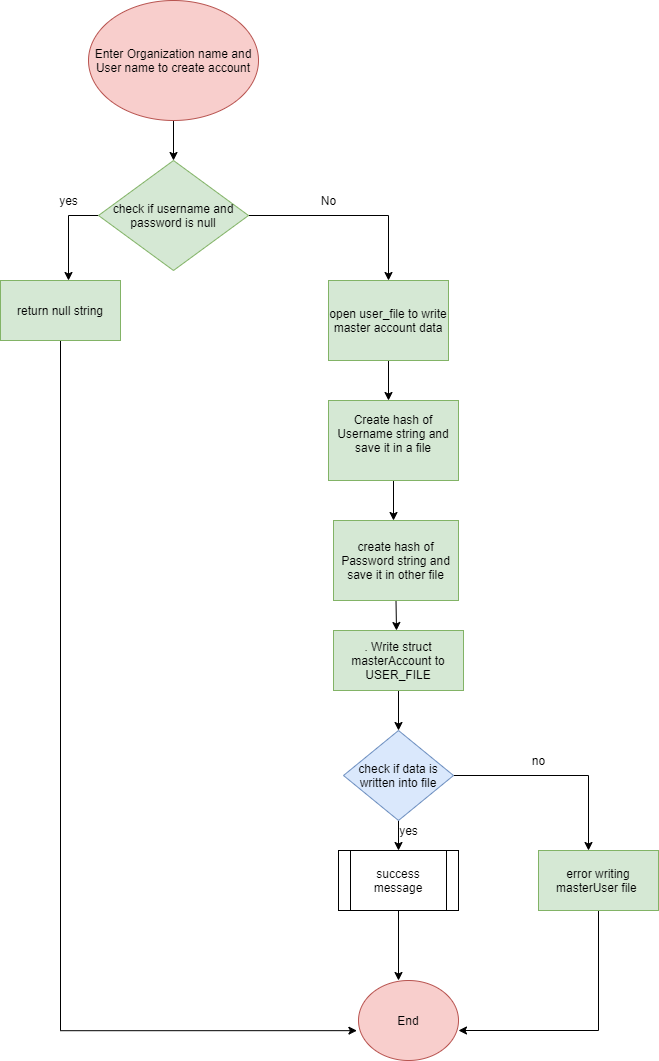

The diagram above was exported from draw.io. Its source (the exported page's mxGraphModel, read from the mxfile embedded in the PNG):
<mxGraphModel dx="1038" dy="579" grid="1" gridSize="10" guides="1" tooltips="1" connect="1" arrows="1" fold="1" page="1" pageScale="1" pageWidth="850" pageHeight="1100" math="0" shadow="0">
  <root>
    <mxCell id="0" />
    <mxCell id="1" parent="0" />
    <mxCell id="fH3gm2ZXFwk_0rntggs8-2" style="edgeStyle=orthogonalEdgeStyle;rounded=0;orthogonalLoop=1;jettySize=auto;html=1;exitX=0.5;exitY=1;exitDx=0;exitDy=0;" edge="1" parent="1" source="fH3gm2ZXFwk_0rntggs8-1">
      <mxGeometry relative="1" as="geometry">
        <mxPoint x="385" y="200" as="targetPoint" />
      </mxGeometry>
    </mxCell>
    <mxCell id="fH3gm2ZXFwk_0rntggs8-1" value="Enter Organization name and User name to create account" style="ellipse;whiteSpace=wrap;html=1;fillColor=#f8cecc;strokeColor=#b85450;" vertex="1" parent="1">
      <mxGeometry x="300" y="40" width="170" height="120" as="geometry" />
    </mxCell>
    <mxCell id="fH3gm2ZXFwk_0rntggs8-4" style="edgeStyle=orthogonalEdgeStyle;rounded=0;orthogonalLoop=1;jettySize=auto;html=1;exitX=0;exitY=0.5;exitDx=0;exitDy=0;" edge="1" parent="1" source="fH3gm2ZXFwk_0rntggs8-3">
      <mxGeometry relative="1" as="geometry">
        <mxPoint x="280" y="320" as="targetPoint" />
      </mxGeometry>
    </mxCell>
    <mxCell id="fH3gm2ZXFwk_0rntggs8-7" style="edgeStyle=orthogonalEdgeStyle;rounded=0;orthogonalLoop=1;jettySize=auto;html=1;exitX=1;exitY=0.5;exitDx=0;exitDy=0;" edge="1" parent="1" source="fH3gm2ZXFwk_0rntggs8-3">
      <mxGeometry relative="1" as="geometry">
        <mxPoint x="600" y="320" as="targetPoint" />
      </mxGeometry>
    </mxCell>
    <mxCell id="fH3gm2ZXFwk_0rntggs8-3" value="check if username and password is null" style="rhombus;whiteSpace=wrap;html=1;fillColor=#d5e8d4;strokeColor=#82b366;" vertex="1" parent="1">
      <mxGeometry x="310" y="200" width="150" height="110" as="geometry" />
    </mxCell>
    <mxCell id="fH3gm2ZXFwk_0rntggs8-32" style="edgeStyle=orthogonalEdgeStyle;rounded=0;orthogonalLoop=1;jettySize=auto;html=1;exitX=0.5;exitY=1;exitDx=0;exitDy=0;entryX=-0.016;entryY=0.627;entryDx=0;entryDy=0;entryPerimeter=0;" edge="1" parent="1" source="fH3gm2ZXFwk_0rntggs8-5" target="fH3gm2ZXFwk_0rntggs8-38">
      <mxGeometry relative="1" as="geometry">
        <mxPoint x="560" y="1070" as="targetPoint" />
        <Array as="points">
          <mxPoint x="272" y="1070" />
        </Array>
      </mxGeometry>
    </mxCell>
    <mxCell id="fH3gm2ZXFwk_0rntggs8-5" value="return null string" style="rounded=0;whiteSpace=wrap;html=1;fillColor=#d5e8d4;strokeColor=#82b366;" vertex="1" parent="1">
      <mxGeometry x="212" y="320" width="120" height="60" as="geometry" />
    </mxCell>
    <mxCell id="fH3gm2ZXFwk_0rntggs8-6" value="yes" style="text;html=1;align=center;verticalAlign=middle;resizable=0;points=[];autosize=1;strokeColor=none;" vertex="1" parent="1">
      <mxGeometry x="265" y="230" width="30" height="20" as="geometry" />
    </mxCell>
    <mxCell id="fH3gm2ZXFwk_0rntggs8-9" style="edgeStyle=orthogonalEdgeStyle;rounded=0;orthogonalLoop=1;jettySize=auto;html=1;exitX=0.5;exitY=1;exitDx=0;exitDy=0;" edge="1" parent="1" source="fH3gm2ZXFwk_0rntggs8-8">
      <mxGeometry relative="1" as="geometry">
        <mxPoint x="600" y="440" as="targetPoint" />
      </mxGeometry>
    </mxCell>
    <mxCell id="fH3gm2ZXFwk_0rntggs8-8" value="open user_file to write master account data" style="rounded=0;whiteSpace=wrap;html=1;fillColor=#d5e8d4;strokeColor=#82b366;" vertex="1" parent="1">
      <mxGeometry x="540" y="320" width="120" height="80" as="geometry" />
    </mxCell>
    <mxCell id="fH3gm2ZXFwk_0rntggs8-11" style="edgeStyle=orthogonalEdgeStyle;rounded=0;orthogonalLoop=1;jettySize=auto;html=1;exitX=0.5;exitY=1;exitDx=0;exitDy=0;" edge="1" parent="1" source="fH3gm2ZXFwk_0rntggs8-10">
      <mxGeometry relative="1" as="geometry">
        <mxPoint x="605" y="560" as="targetPoint" />
      </mxGeometry>
    </mxCell>
    <mxCell id="fH3gm2ZXFwk_0rntggs8-10" value="&lt;div&gt;Create hash of Username string and save it in a file&lt;/div&gt;&lt;div&gt;&lt;br&gt;&lt;/div&gt;" style="rounded=0;whiteSpace=wrap;html=1;fillColor=#d5e8d4;strokeColor=#82b366;" vertex="1" parent="1">
      <mxGeometry x="540" y="440" width="130" height="80" as="geometry" />
    </mxCell>
    <mxCell id="fH3gm2ZXFwk_0rntggs8-13" style="edgeStyle=orthogonalEdgeStyle;rounded=0;orthogonalLoop=1;jettySize=auto;html=1;exitX=0.5;exitY=1;exitDx=0;exitDy=0;" edge="1" parent="1" source="fH3gm2ZXFwk_0rntggs8-12">
      <mxGeometry relative="1" as="geometry">
        <mxPoint x="608" y="670" as="targetPoint" />
      </mxGeometry>
    </mxCell>
    <mxCell id="fH3gm2ZXFwk_0rntggs8-12" value="create hash of Password string and save it in other file" style="rounded=0;whiteSpace=wrap;html=1;fillColor=#d5e8d4;strokeColor=#82b366;" vertex="1" parent="1">
      <mxGeometry x="545" y="560" width="125" height="80" as="geometry" />
    </mxCell>
    <mxCell id="fH3gm2ZXFwk_0rntggs8-16" style="edgeStyle=orthogonalEdgeStyle;rounded=0;orthogonalLoop=1;jettySize=auto;html=1;exitX=0.5;exitY=1;exitDx=0;exitDy=0;" edge="1" parent="1" source="fH3gm2ZXFwk_0rntggs8-14">
      <mxGeometry relative="1" as="geometry">
        <mxPoint x="610" y="770" as="targetPoint" />
      </mxGeometry>
    </mxCell>
    <mxCell id="fH3gm2ZXFwk_0rntggs8-14" value=". Write struct masterAccount to USER_FILE" style="rounded=0;whiteSpace=wrap;html=1;fillColor=#d5e8d4;strokeColor=#82b366;" vertex="1" parent="1">
      <mxGeometry x="545" y="670" width="130" height="60" as="geometry" />
    </mxCell>
    <mxCell id="fH3gm2ZXFwk_0rntggs8-15" value="No" style="text;html=1;align=center;verticalAlign=middle;resizable=0;points=[];autosize=1;strokeColor=none;" vertex="1" parent="1">
      <mxGeometry x="525" y="230" width="30" height="20" as="geometry" />
    </mxCell>
    <mxCell id="fH3gm2ZXFwk_0rntggs8-21" style="edgeStyle=orthogonalEdgeStyle;rounded=0;orthogonalLoop=1;jettySize=auto;html=1;exitX=0.5;exitY=1;exitDx=0;exitDy=0;" edge="1" parent="1" source="fH3gm2ZXFwk_0rntggs8-20">
      <mxGeometry relative="1" as="geometry">
        <mxPoint x="610" y="890" as="targetPoint" />
      </mxGeometry>
    </mxCell>
    <mxCell id="fH3gm2ZXFwk_0rntggs8-25" style="edgeStyle=orthogonalEdgeStyle;rounded=0;orthogonalLoop=1;jettySize=auto;html=1;exitX=1;exitY=0.5;exitDx=0;exitDy=0;" edge="1" parent="1" source="fH3gm2ZXFwk_0rntggs8-20" target="fH3gm2ZXFwk_0rntggs8-26">
      <mxGeometry relative="1" as="geometry">
        <mxPoint x="800" y="880" as="targetPoint" />
        <Array as="points">
          <mxPoint x="800" y="815" />
        </Array>
      </mxGeometry>
    </mxCell>
    <mxCell id="fH3gm2ZXFwk_0rntggs8-20" value="check if data is written into file" style="rhombus;whiteSpace=wrap;html=1;fillColor=#dae8fc;strokeColor=#6c8ebf;" vertex="1" parent="1">
      <mxGeometry x="555" y="770" width="110" height="90" as="geometry" />
    </mxCell>
    <mxCell id="fH3gm2ZXFwk_0rntggs8-34" style="edgeStyle=orthogonalEdgeStyle;rounded=0;orthogonalLoop=1;jettySize=auto;html=1;exitX=0.5;exitY=1;exitDx=0;exitDy=0;" edge="1" parent="1" source="fH3gm2ZXFwk_0rntggs8-23">
      <mxGeometry relative="1" as="geometry">
        <mxPoint x="610" y="1020" as="targetPoint" />
      </mxGeometry>
    </mxCell>
    <mxCell id="fH3gm2ZXFwk_0rntggs8-23" value="success message" style="shape=process;whiteSpace=wrap;html=1;backgroundOutline=1;" vertex="1" parent="1">
      <mxGeometry x="550" y="890" width="120" height="60" as="geometry" />
    </mxCell>
    <mxCell id="fH3gm2ZXFwk_0rntggs8-24" value="yes" style="text;html=1;align=center;verticalAlign=middle;resizable=0;points=[];autosize=1;strokeColor=none;" vertex="1" parent="1">
      <mxGeometry x="605" y="860" width="30" height="20" as="geometry" />
    </mxCell>
    <mxCell id="fH3gm2ZXFwk_0rntggs8-35" style="edgeStyle=orthogonalEdgeStyle;rounded=0;orthogonalLoop=1;jettySize=auto;html=1;exitX=0.5;exitY=1;exitDx=0;exitDy=0;" edge="1" parent="1" source="fH3gm2ZXFwk_0rntggs8-26">
      <mxGeometry relative="1" as="geometry">
        <mxPoint x="670" y="1070" as="targetPoint" />
        <Array as="points">
          <mxPoint x="810" y="1070" />
          <mxPoint x="670" y="1070" />
        </Array>
      </mxGeometry>
    </mxCell>
    <mxCell id="fH3gm2ZXFwk_0rntggs8-26" value="error writing masterUser file&amp;nbsp;" style="rounded=0;whiteSpace=wrap;html=1;fillColor=#d5e8d4;strokeColor=#82b366;" vertex="1" parent="1">
      <mxGeometry x="750" y="890" width="120" height="60" as="geometry" />
    </mxCell>
    <mxCell id="fH3gm2ZXFwk_0rntggs8-38" value="End" style="ellipse;whiteSpace=wrap;html=1;fillColor=#f8cecc;strokeColor=#b85450;" vertex="1" parent="1">
      <mxGeometry x="570" y="1020" width="100" height="80" as="geometry" />
    </mxCell>
    <mxCell id="fH3gm2ZXFwk_0rntggs8-39" value="no" style="text;html=1;align=center;verticalAlign=middle;resizable=0;points=[];autosize=1;strokeColor=none;" vertex="1" parent="1">
      <mxGeometry x="735" y="790" width="30" height="20" as="geometry" />
    </mxCell>
  </root>
</mxGraphModel>